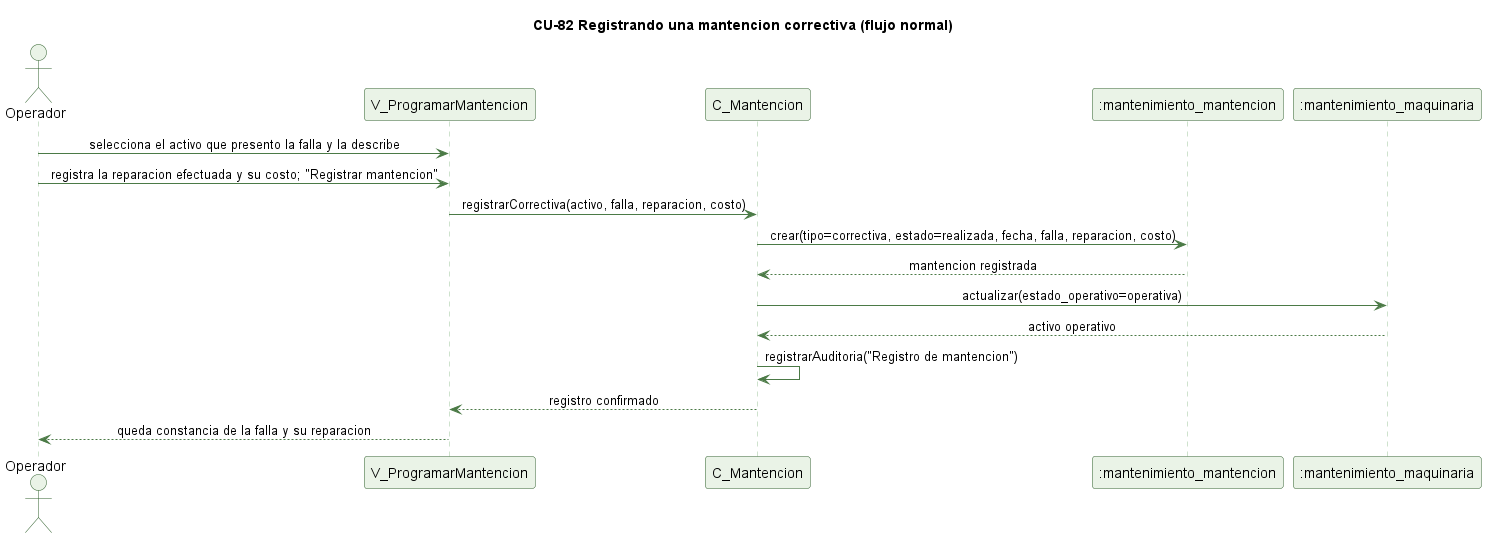

The diagram above was rendered by PlantUML. Its source (embedded in the PNG):
@startuml cu82-correctiva-normal
' CU-82 Registrando una mantencion correctiva - flujo normal
skinparam backgroundColor #FFFFFF
skinparam shadowing false
skinparam defaultFontName Helvetica
skinparam sequenceMessageAlign center
skinparam ParticipantBackgroundColor #EAF3E7
skinparam ParticipantBorderColor #2E5E2A
skinparam ActorBackgroundColor #EAF3E7
skinparam ActorBorderColor #2E5E2A
skinparam sequenceLifeLineBorderColor #9CC49A
skinparam ArrowColor #4B7A46

title CU-82 Registrando una mantencion correctiva (flujo normal)

actor Operador
participant "V_ProgramarMantencion" as V
participant "C_Mantencion" as C
participant ":mantenimiento_mantencion" as MNT
participant ":mantenimiento_maquinaria" as MQ

Operador -> V : selecciona el activo que presento la falla y la describe
Operador -> V : registra la reparacion efectuada y su costo; "Registrar mantencion"
V -> C : registrarCorrectiva(activo, falla, reparacion, costo)
C -> MNT : crear(tipo=correctiva, estado=realizada, fecha, falla, reparacion, costo)
MNT --> C : mantencion registrada
C -> MQ : actualizar(estado_operativo=operativa)
MQ --> C : activo operativo
C -> C : registrarAuditoria("Registro de mantencion")
C --> V : registro confirmado
V --> Operador : queda constancia de la falla y su reparacion

@enduml